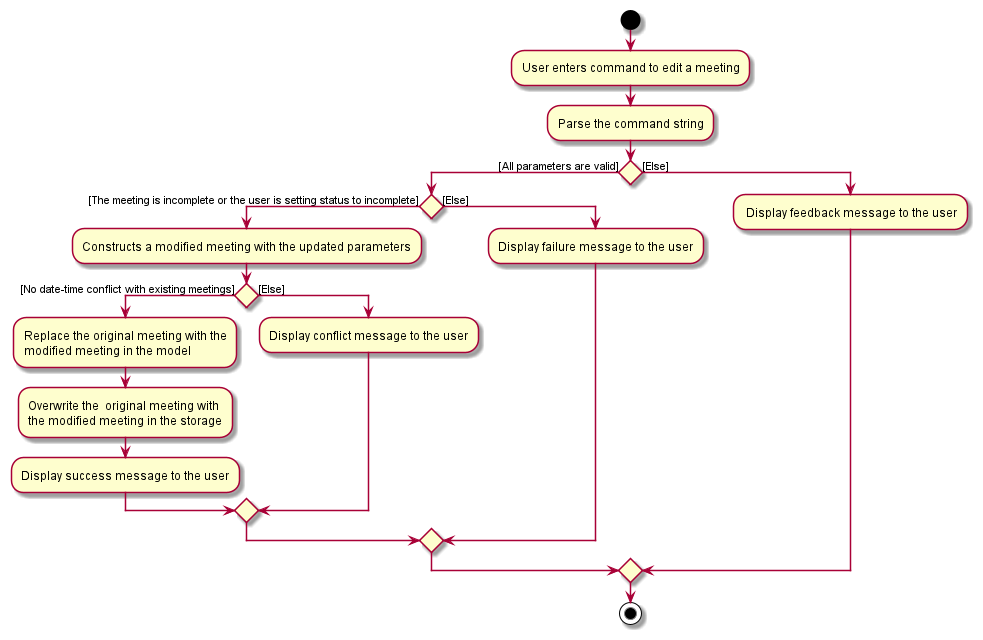

The diagram above was rendered by PlantUML. Its source (embedded in the PNG):
@startuml
start
:User enters command to edit a meeting;

:Parse the command string;

if () then ([All parameters are valid])
    if () then ([The meeting is incomplete or the user is setting status to incomplete])
        :Constructs a modified meeting with the updated parameters;
        if () then ([No date-time conflict with existing meetings])
            :Replace the original meeting with the
            modified meeting in the model;
            :Overwrite the  original meeting with
            the modified meeting in the storage;
            :Display success message to the user;
        else ([Else])
            :Display conflict message to the user;
        endif
    else ([Else])
        :Display failure message to the user;
    endif

else ([Else])
    : Display feedback message to the user;
endif
stop
'    stop
@enduml